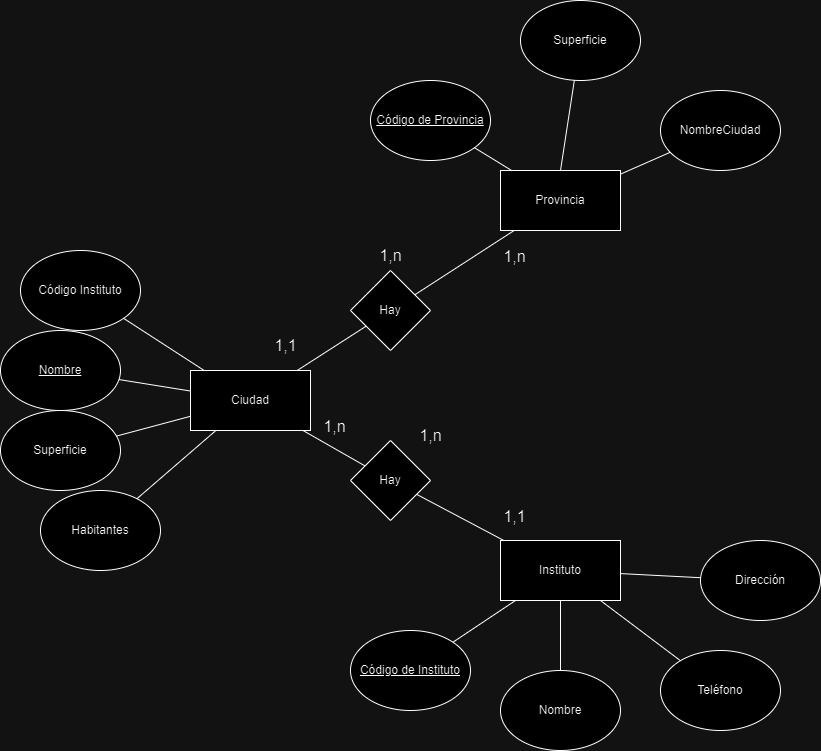

The diagram above was exported from draw.io. Its source (the exported page's mxGraphModel, read from the mxfile embedded in the PNG):
<mxGraphModel dx="3082" dy="2207" grid="1" gridSize="10" guides="1" tooltips="1" connect="1" arrows="1" fold="1" page="1" pageScale="1" pageWidth="850" pageHeight="1100" math="0" shadow="0" extFonts="Permanent Marker^https://fonts.googleapis.com/css?family=Permanent+Marker">
  <root>
    <mxCell id="0" />
    <mxCell id="1" parent="0" />
    <mxCell id="seVogX8zFhzOehydRw_g-12" value="Instituto" style="rounded=0;whiteSpace=wrap;html=1;" vertex="1" parent="1">
      <mxGeometry x="-340" y="-420" width="120" height="60" as="geometry" />
    </mxCell>
    <mxCell id="seVogX8zFhzOehydRw_g-13" value="Ciudad" style="rounded=0;whiteSpace=wrap;html=1;" vertex="1" parent="1">
      <mxGeometry x="-650" y="-590" width="120" height="60" as="geometry" />
    </mxCell>
    <mxCell id="seVogX8zFhzOehydRw_g-14" value="Provincia" style="rounded=0;whiteSpace=wrap;html=1;" vertex="1" parent="1">
      <mxGeometry x="-340" y="-790" width="120" height="60" as="geometry" />
    </mxCell>
    <mxCell id="seVogX8zFhzOehydRw_g-15" value="&lt;u&gt;Código de Instituto&lt;/u&gt;" style="ellipse;whiteSpace=wrap;html=1;" vertex="1" parent="1">
      <mxGeometry x="-490" y="-330" width="120" height="80" as="geometry" />
    </mxCell>
    <mxCell id="seVogX8zFhzOehydRw_g-16" value="Dirección" style="ellipse;whiteSpace=wrap;html=1;" vertex="1" parent="1">
      <mxGeometry x="-140" y="-420" width="120" height="80" as="geometry" />
    </mxCell>
    <mxCell id="seVogX8zFhzOehydRw_g-17" value="Teléfono" style="ellipse;whiteSpace=wrap;html=1;" vertex="1" parent="1">
      <mxGeometry x="-180" y="-310" width="120" height="80" as="geometry" />
    </mxCell>
    <mxCell id="seVogX8zFhzOehydRw_g-18" value="Nombre" style="ellipse;whiteSpace=wrap;html=1;" vertex="1" parent="1">
      <mxGeometry x="-340" y="-290" width="120" height="80" as="geometry" />
    </mxCell>
    <mxCell id="seVogX8zFhzOehydRw_g-20" value="" style="endArrow=none;html=1;rounded=0;fontSize=12;startSize=8;endSize=8;curved=1;" edge="1" parent="1" source="seVogX8zFhzOehydRw_g-15" target="seVogX8zFhzOehydRw_g-12">
      <mxGeometry width="50" height="50" relative="1" as="geometry">
        <mxPoint x="-310" y="-510" as="sourcePoint" />
        <mxPoint x="-260" y="-560" as="targetPoint" />
      </mxGeometry>
    </mxCell>
    <mxCell id="seVogX8zFhzOehydRw_g-21" value="" style="endArrow=none;html=1;rounded=0;fontSize=12;startSize=8;endSize=8;curved=1;" edge="1" parent="1" source="seVogX8zFhzOehydRw_g-18" target="seVogX8zFhzOehydRw_g-12">
      <mxGeometry width="50" height="50" relative="1" as="geometry">
        <mxPoint x="-310" y="-510" as="sourcePoint" />
        <mxPoint x="-260" y="-560" as="targetPoint" />
      </mxGeometry>
    </mxCell>
    <mxCell id="seVogX8zFhzOehydRw_g-23" value="" style="endArrow=none;html=1;rounded=0;fontSize=12;startSize=8;endSize=8;curved=1;" edge="1" parent="1" source="seVogX8zFhzOehydRw_g-12" target="seVogX8zFhzOehydRw_g-16">
      <mxGeometry width="50" height="50" relative="1" as="geometry">
        <mxPoint x="-310" y="-510" as="sourcePoint" />
        <mxPoint x="-260" y="-560" as="targetPoint" />
      </mxGeometry>
    </mxCell>
    <mxCell id="seVogX8zFhzOehydRw_g-24" value="" style="endArrow=none;html=1;rounded=0;fontSize=12;startSize=8;endSize=8;curved=1;" edge="1" parent="1" source="seVogX8zFhzOehydRw_g-17" target="seVogX8zFhzOehydRw_g-12">
      <mxGeometry width="50" height="50" relative="1" as="geometry">
        <mxPoint x="-310" y="-510" as="sourcePoint" />
        <mxPoint x="-260" y="-560" as="targetPoint" />
      </mxGeometry>
    </mxCell>
    <mxCell id="seVogX8zFhzOehydRw_g-26" value="Hay" style="rhombus;whiteSpace=wrap;html=1;" vertex="1" parent="1">
      <mxGeometry x="-490" y="-690" width="80" height="80" as="geometry" />
    </mxCell>
    <mxCell id="seVogX8zFhzOehydRw_g-27" value="Hay" style="rhombus;whiteSpace=wrap;html=1;" vertex="1" parent="1">
      <mxGeometry x="-490" y="-520" width="80" height="80" as="geometry" />
    </mxCell>
    <mxCell id="seVogX8zFhzOehydRw_g-28" value="&lt;u&gt;Nombre&lt;/u&gt;" style="ellipse;whiteSpace=wrap;html=1;" vertex="1" parent="1">
      <mxGeometry x="-840" y="-630" width="120" height="80" as="geometry" />
    </mxCell>
    <mxCell id="seVogX8zFhzOehydRw_g-29" value="Código Instituto" style="ellipse;whiteSpace=wrap;html=1;" vertex="1" parent="1">
      <mxGeometry x="-820" y="-710" width="120" height="80" as="geometry" />
    </mxCell>
    <mxCell id="seVogX8zFhzOehydRw_g-30" value="Superficie" style="ellipse;whiteSpace=wrap;html=1;" vertex="1" parent="1">
      <mxGeometry x="-840" y="-550" width="120" height="80" as="geometry" />
    </mxCell>
    <mxCell id="seVogX8zFhzOehydRw_g-31" value="Habitantes" style="ellipse;whiteSpace=wrap;html=1;" vertex="1" parent="1">
      <mxGeometry x="-800" y="-470" width="120" height="80" as="geometry" />
    </mxCell>
    <mxCell id="seVogX8zFhzOehydRw_g-32" value="" style="endArrow=none;html=1;rounded=0;fontSize=12;startSize=8;endSize=8;curved=1;" edge="1" parent="1" source="seVogX8zFhzOehydRw_g-31" target="seVogX8zFhzOehydRw_g-13">
      <mxGeometry width="50" height="50" relative="1" as="geometry">
        <mxPoint x="-580" y="-460" as="sourcePoint" />
        <mxPoint x="-530" y="-510" as="targetPoint" />
      </mxGeometry>
    </mxCell>
    <mxCell id="seVogX8zFhzOehydRw_g-33" value="" style="endArrow=none;html=1;rounded=0;fontSize=12;startSize=8;endSize=8;curved=1;" edge="1" parent="1" source="seVogX8zFhzOehydRw_g-30" target="seVogX8zFhzOehydRw_g-13">
      <mxGeometry width="50" height="50" relative="1" as="geometry">
        <mxPoint x="-580" y="-460" as="sourcePoint" />
        <mxPoint x="-530" y="-510" as="targetPoint" />
      </mxGeometry>
    </mxCell>
    <mxCell id="seVogX8zFhzOehydRw_g-34" value="" style="endArrow=none;html=1;rounded=0;fontSize=12;startSize=8;endSize=8;curved=1;" edge="1" parent="1" source="seVogX8zFhzOehydRw_g-28" target="seVogX8zFhzOehydRw_g-13">
      <mxGeometry width="50" height="50" relative="1" as="geometry">
        <mxPoint x="-700" y="-610" as="sourcePoint" />
        <mxPoint x="-650" y="-660" as="targetPoint" />
      </mxGeometry>
    </mxCell>
    <mxCell id="seVogX8zFhzOehydRw_g-35" value="" style="endArrow=none;html=1;rounded=0;fontSize=12;startSize=8;endSize=8;curved=1;" edge="1" parent="1" source="seVogX8zFhzOehydRw_g-13" target="seVogX8zFhzOehydRw_g-29">
      <mxGeometry width="50" height="50" relative="1" as="geometry">
        <mxPoint x="-630" y="-630" as="sourcePoint" />
        <mxPoint x="-580" y="-680" as="targetPoint" />
      </mxGeometry>
    </mxCell>
    <mxCell id="seVogX8zFhzOehydRw_g-36" value="" style="endArrow=none;html=1;rounded=0;fontSize=12;startSize=8;endSize=8;curved=1;" edge="1" parent="1" source="seVogX8zFhzOehydRw_g-27" target="seVogX8zFhzOehydRw_g-13">
      <mxGeometry width="50" height="50" relative="1" as="geometry">
        <mxPoint x="-580" y="-460" as="sourcePoint" />
        <mxPoint x="-530" y="-510" as="targetPoint" />
      </mxGeometry>
    </mxCell>
    <mxCell id="seVogX8zFhzOehydRw_g-37" value="" style="endArrow=none;html=1;rounded=0;fontSize=12;startSize=8;endSize=8;curved=1;" edge="1" parent="1" source="seVogX8zFhzOehydRw_g-27" target="seVogX8zFhzOehydRw_g-12">
      <mxGeometry width="50" height="50" relative="1" as="geometry">
        <mxPoint x="-580" y="-460" as="sourcePoint" />
        <mxPoint x="-530" y="-510" as="targetPoint" />
      </mxGeometry>
    </mxCell>
    <mxCell id="seVogX8zFhzOehydRw_g-38" value="" style="endArrow=none;html=1;rounded=0;fontSize=12;startSize=8;endSize=8;curved=1;" edge="1" parent="1" source="seVogX8zFhzOehydRw_g-26" target="seVogX8zFhzOehydRw_g-14">
      <mxGeometry width="50" height="50" relative="1" as="geometry">
        <mxPoint x="-580" y="-460" as="sourcePoint" />
        <mxPoint x="-530" y="-510" as="targetPoint" />
      </mxGeometry>
    </mxCell>
    <mxCell id="seVogX8zFhzOehydRw_g-39" value="" style="endArrow=none;html=1;rounded=0;fontSize=12;startSize=8;endSize=8;curved=1;" edge="1" parent="1" source="seVogX8zFhzOehydRw_g-13" target="seVogX8zFhzOehydRw_g-26">
      <mxGeometry width="50" height="50" relative="1" as="geometry">
        <mxPoint x="-580" y="-460" as="sourcePoint" />
        <mxPoint x="-530" y="-510" as="targetPoint" />
      </mxGeometry>
    </mxCell>
    <mxCell id="seVogX8zFhzOehydRw_g-42" value="&lt;u&gt;Código de Provincia&lt;/u&gt;" style="ellipse;whiteSpace=wrap;html=1;" vertex="1" parent="1">
      <mxGeometry x="-470" y="-880" width="120" height="80" as="geometry" />
    </mxCell>
    <mxCell id="seVogX8zFhzOehydRw_g-43" value="Superficie" style="ellipse;whiteSpace=wrap;html=1;" vertex="1" parent="1">
      <mxGeometry x="-320" y="-960" width="120" height="80" as="geometry" />
    </mxCell>
    <mxCell id="seVogX8zFhzOehydRw_g-44" value="NombreCiudad" style="ellipse;whiteSpace=wrap;html=1;" vertex="1" parent="1">
      <mxGeometry x="-180" y="-870" width="120" height="80" as="geometry" />
    </mxCell>
    <mxCell id="seVogX8zFhzOehydRw_g-46" value="" style="endArrow=none;html=1;rounded=0;fontSize=12;startSize=8;endSize=8;curved=1;" edge="1" parent="1" source="seVogX8zFhzOehydRw_g-14" target="seVogX8zFhzOehydRw_g-42">
      <mxGeometry width="50" height="50" relative="1" as="geometry">
        <mxPoint x="-350" y="-820" as="sourcePoint" />
        <mxPoint x="-300" y="-870" as="targetPoint" />
      </mxGeometry>
    </mxCell>
    <mxCell id="seVogX8zFhzOehydRw_g-47" value="" style="endArrow=none;html=1;rounded=0;fontSize=12;startSize=8;endSize=8;curved=1;exitX=0.5;exitY=0;exitDx=0;exitDy=0;" edge="1" parent="1" source="seVogX8zFhzOehydRw_g-14" target="seVogX8zFhzOehydRw_g-43">
      <mxGeometry width="50" height="50" relative="1" as="geometry">
        <mxPoint x="-350" y="-820" as="sourcePoint" />
        <mxPoint x="-300" y="-870" as="targetPoint" />
      </mxGeometry>
    </mxCell>
    <mxCell id="seVogX8zFhzOehydRw_g-48" value="" style="endArrow=none;html=1;rounded=0;fontSize=12;startSize=8;endSize=8;curved=1;" edge="1" parent="1" source="seVogX8zFhzOehydRw_g-14" target="seVogX8zFhzOehydRw_g-44">
      <mxGeometry width="50" height="50" relative="1" as="geometry">
        <mxPoint x="-350" y="-820" as="sourcePoint" />
        <mxPoint x="-300" y="-870" as="targetPoint" />
      </mxGeometry>
    </mxCell>
    <mxCell id="seVogX8zFhzOehydRw_g-49" value="1,1" style="text;html=1;align=center;verticalAlign=middle;resizable=0;points=[];autosize=1;strokeColor=none;fillColor=none;fontSize=16;" vertex="1" parent="1">
      <mxGeometry x="-351" y="-459" width="50" height="30" as="geometry" />
    </mxCell>
    <mxCell id="seVogX8zFhzOehydRw_g-50" value="1,n" style="text;html=1;align=center;verticalAlign=middle;resizable=0;points=[];autosize=1;strokeColor=none;fillColor=none;fontSize=16;" vertex="1" parent="1">
      <mxGeometry x="-531" y="-549" width="50" height="30" as="geometry" />
    </mxCell>
    <mxCell id="seVogX8zFhzOehydRw_g-51" value="1,n" style="text;html=1;align=center;verticalAlign=middle;resizable=0;points=[];autosize=1;strokeColor=none;fillColor=none;fontSize=16;" vertex="1" parent="1">
      <mxGeometry x="-351" y="-719" width="50" height="30" as="geometry" />
    </mxCell>
    <mxCell id="seVogX8zFhzOehydRw_g-52" value="1,1" style="text;html=1;align=center;verticalAlign=middle;resizable=0;points=[];autosize=1;strokeColor=none;fillColor=none;fontSize=16;" vertex="1" parent="1">
      <mxGeometry x="-580" y="-630" width="50" height="30" as="geometry" />
    </mxCell>
    <mxCell id="seVogX8zFhzOehydRw_g-53" value="1,n" style="text;html=1;align=center;verticalAlign=middle;resizable=0;points=[];autosize=1;strokeColor=none;fillColor=none;fontSize=16;" vertex="1" parent="1">
      <mxGeometry x="-475" y="-720" width="50" height="30" as="geometry" />
    </mxCell>
    <mxCell id="seVogX8zFhzOehydRw_g-54" value="1,n" style="text;html=1;align=center;verticalAlign=middle;resizable=0;points=[];autosize=1;strokeColor=none;fillColor=none;fontSize=16;" vertex="1" parent="1">
      <mxGeometry x="-435" y="-540" width="50" height="30" as="geometry" />
    </mxCell>
  </root>
</mxGraphModel>